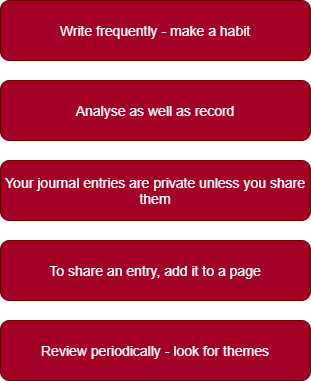

The diagram above was exported from draw.io. Its source (the exported page's mxGraphModel, read from the mxfile embedded in the PNG):
<mxGraphModel dx="976" dy="631" grid="1" gridSize="10" guides="1" tooltips="1" connect="1" arrows="1" fold="1" page="1" pageScale="1" pageWidth="850" pageHeight="1100" math="0" shadow="0">
  <root>
    <mxCell id="0" />
    <mxCell id="1" parent="0" />
    <mxCell id="2" value="&lt;font style=&quot;font-size: 14px&quot;&gt;Your journal entries are private unless you share them&lt;/font&gt;" style="rounded=1;whiteSpace=wrap;html=1;fillColor=#a20025;strokeColor=#6F0000;fontColor=#ffffff;" vertex="1" parent="1">
      <mxGeometry x="260" y="220" width="310" height="60" as="geometry" />
    </mxCell>
    <mxCell id="3" value="&lt;font style=&quot;font-size: 14px&quot;&gt;Analyse as well as record&lt;/font&gt;" style="rounded=1;whiteSpace=wrap;html=1;fillColor=#a20025;strokeColor=#6F0000;fontColor=#ffffff;" vertex="1" parent="1">
      <mxGeometry x="260" y="140" width="310" height="60" as="geometry" />
    </mxCell>
    <mxCell id="4" value="&lt;font style=&quot;font-size: 14px&quot;&gt;To share an entry, add it to a page&lt;/font&gt;" style="rounded=1;whiteSpace=wrap;html=1;fillColor=#a20025;strokeColor=#6F0000;fontColor=#ffffff;" vertex="1" parent="1">
      <mxGeometry x="260" y="300" width="310" height="60" as="geometry" />
    </mxCell>
    <mxCell id="5" value="&lt;font style=&quot;font-size: 14px&quot;&gt;Write frequently - make a habit&lt;/font&gt;" style="rounded=1;whiteSpace=wrap;html=1;fillColor=#a20025;strokeColor=#6F0000;fontColor=#ffffff;" vertex="1" parent="1">
      <mxGeometry x="260" y="60" width="310" height="60" as="geometry" />
    </mxCell>
    <mxCell id="6" value="&lt;font style=&quot;font-size: 14px&quot;&gt;Review periodically - look for themes&lt;/font&gt;" style="rounded=1;whiteSpace=wrap;html=1;fillColor=#a20025;strokeColor=#6F0000;fontColor=#ffffff;" vertex="1" parent="1">
      <mxGeometry x="260" y="380" width="310" height="60" as="geometry" />
    </mxCell>
  </root>
</mxGraphModel>